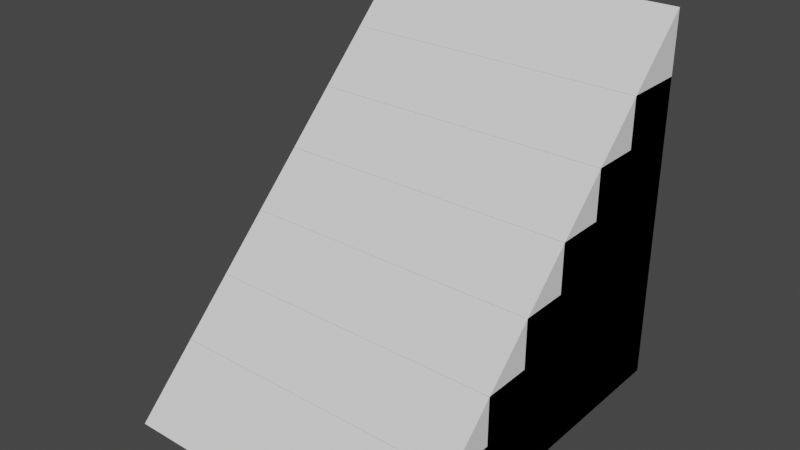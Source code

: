# Source: Steps_1x.blend  (saved by Blender 3.3.6; exported with 4.5.12 LTS)
import bpy
from mathutils import Matrix  # noqa: F401  (used for matrix-valued properties, if any)

bpy.ops.wm.read_factory_settings(use_empty=True)
scene = bpy.context.scene
scene.name = 'Scene'

# ---- materials (node trees are filled in below, after node groups)
mat_material = bpy.data.materials.new('Material')
mat_material.alpha_threshold = 0.0
mat_material.use_transparent_shadow = False
mat_material.roughness = 0.5
mat_material.line_color = (0.0, 0.0, 0.0, 1.0)

# ---- material node trees
mat_material.use_nodes = True; mat_material.node_tree.nodes.clear()
_N = mat_material.node_tree.nodes; _L = mat_material.node_tree.links
n0 = _N.new('ShaderNodeOutputMaterial'); n0.name = 'Material Output'; n0.location = (300, 300)
n1 = _N.new('ShaderNodeBsdfPrincipled'); n1.name = 'Principled BSDF'; n1.location = (10, 300)
n1.distribution = 'GGX'
n1.subsurface_method = 'RANDOM_WALK_SKIN'
n1.inputs[3].default_value = 1.45
n1.inputs[27].default_value = (0.0, 0.0, 0.0, 1.0)
n1.inputs[28].default_value = 1.0
_L.new(n1.outputs[0], n0.inputs[0])
n0.is_active_output = True

# ---- world
world_world = bpy.data.worlds.new('World'); scene.world = world_world
world_world.use_nodes = True; world_world.node_tree.nodes.clear()
_N = world_world.node_tree.nodes; _L = world_world.node_tree.links
n0 = _N.new('ShaderNodeOutputWorld'); n0.name = 'World Output'; n0.location = (300, 300)
n1 = _N.new('ShaderNodeBackground'); n1.name = 'Background'; n1.location = (10, 300)
n1.inputs[0].default_value = (0.05088, 0.05088, 0.05088, 1.0)
_L.new(n1.outputs[0], n0.inputs[0])
n0.is_active_output = True
world_world.color = (0.05088, 0.05088, 0.05088)
world_world.use_sun_shadow = False
world_world.sun_shadow_jitter_overblur = 0.0

# ---- meshes
me_cube = bpy.data.meshes.new('Cube')
me_cube.from_pydata([(1.0, 1.0, 1.0), (1.0, 1.0, -1.0), (1.0, -1.0, -1.0), (-1.0, 1.0, 1.0), (-1.0, 1.0, -1.0), (-1.0, -1.0, -1.0), (1.0, 0.5955, 1.0), (1.0, -1.0, -0.5955), (1.0, 0.5955, 0.6809), (1.0, 0.2764, 0.6809), (1.0, 0.2764, 0.3618), (1.0, -0.04272, 0.3618), (1.0, -0.04272, 0.04272), (1.0, -0.3618, 0.04272), (1.0, -0.3618, -0.2764), (1.0, -0.6809, -0.2764), (1.0, -0.6809, -0.5955), (-1.0, -1.0, -0.5955), (-1.0, 0.5955, 1.0), (-1.0, -0.6809, -0.5955), (-1.0, -0.6809, -0.2764), (-1.0, -0.3618, -0.2764), (-1.0, -0.3618, 0.04272), (-1.0, -0.04272, 0.04272), (-1.0, -0.04272, 0.3618), (-1.0, 0.2764, 0.3618), (-1.0, 0.2764, 0.6809), (-1.0, 0.5955, 0.6809)], [], [(5, 17, 19, 20, 21, 22, 23, 24, 25, 26, 27, 18, 3, 4), (0, 3, 18, 6), (4, 1, 2, 5), (2, 7, 17, 5), (4, 3, 0, 1), (6, 18, 27, 8), (8, 27, 26, 9), (9, 26, 25, 10), (10, 25, 24, 11), (11, 24, 23, 12), (12, 23, 22, 13), (13, 22, 21, 14), (14, 21, 20, 15), (15, 20, 19, 16), (16, 19, 17, 7), (1, 0, 6, 8, 9, 10, 11, 12, 13, 14, 15, 16, 7, 2)])
_uv = me_cube.uv_layers.new(name='UVMap')
_uv.uv.foreach_set('vector', [0.375, 0.0, 0.4256, 0.0, 0.4256, 0.03989, 0.4655, 0.03989, 0.4655, 0.07977, 0.5053, 0.07977, 0.5053, 0.1197, 0.5452, 0.1197, 0.5452, 0.1595, 0.5851, 0.1595, 0.5851, 0.1994, 0.625, 0.1994, 0.625, 0.25, 0.375, 0.25, 0.625, 0.5, 0.875, 0.5, 0.875, 0.5506, 0.625, 0.5506, 0.125, 0.5, 0.375, 0.5, 0.375, 0.75, 0.125, 0.75, 0.375, 0.75, 0.4256, 0.75, 0.4256, 1.0, 0.375, 1.0, 0.375, 0.25, 0.625, 0.25, 0.625, 0.5, 0.375, 0.5, 0.625, 0.5506, 0.875, 0.5506, 0.875, 0.5506, 0.625, 0.5506, 0.625, 0.5506, 0.875, 0.5506, 0.875, 0.5905, 0.625, 0.5905, 0.625, 0.5905, 0.875, 0.5905, 0.875, 0.5905, 0.625, 0.5905, 0.625, 0.5905, 0.875, 0.5905, 0.875, 0.6303, 0.625, 0.6303, 0.625, 0.6303, 0.875, 0.6303, 0.875, 0.75, 0.625, 0.75, 0.625, 0.75, 0.625, 1.0, 0.5053, 1.0, 0.5053, 0.75, 0.5053, 0.75, 0.5053, 1.0, 0.4655, 1.0, 0.4655, 0.75, 0.4655, 0.75, 0.4655, 1.0, 0.4655, 1.0, 0.4655, 0.75, 0.4655, 0.75, 0.4655, 1.0, 0.4256, 1.0, 0.4256, 0.75, 0.4256, 0.75, 0.4256, 1.0, 0.4256, 1.0, 0.4256, 0.75, 0.375, 0.5, 0.625, 0.5, 0.625, 0.5506, 0.5851, 0.5506, 0.5851, 0.5905, 0.5452, 0.5905, 0.5452, 0.6303, 0.5053, 0.6303, 0.5053, 0.6702, 0.4655, 0.6702, 0.4655, 0.7101, 0.4256, 0.7101, 0.4256, 0.75, 0.375, 0.75])
me_cube.materials.append(mat_material)
me_cube.use_mirror_vertex_groups = False
me_cube.update()
me_cube_002 = bpy.data.meshes.new('Cube.002')
me_cube_002.from_pydata([(-1.0, -1.0, -1.0), (-1.0, 1.0, -1.0), (-1.0, 1.0, 1.0), (1.0, -1.0, -1.0), (1.0, 1.0, -1.0), (1.0, 1.0, 1.0), (-1.0, -1.0, -1.0), (-1.0, 1.0, 1.0), (1.0, 1.0, 1.0), (1.0, -1.0, -1.0)], [], [(5, 2, 7, 8), (1, 2, 5, 4), (0, 6, 7, 2, 1), (1, 4, 3, 0), (4, 5, 8, 9, 3), (8, 7, 6, 9), (3, 9, 6, 0)])
_uv = me_cube_002.uv_layers.new(name='UVMap')
_uv.uv.foreach_set('vector', [0.625, 0.5, 0.875, 0.5, 0.875, 0.5, 0.625, 0.5, 0.375, 0.25, 0.625, 0.25, 0.625, 0.5, 0.375, 0.5, 0.375, 0.0, 0.375, 0.0, 0.625, 0.25, 0.625, 0.25, 0.375, 0.25, 0.125, 0.5, 0.375, 0.5, 0.375, 0.75, 0.125, 0.75, 0.375, 0.5, 0.625, 0.5, 0.625, 0.5, 0.375, 0.75, 0.375, 0.75, 0.625, 0.75, 0.625, 1.0, 0.375, 1.0, 0.375, 0.75, 0.375, 0.75, 0.375, 0.75, 0.375, 1.0, 0.375, 1.0])
me_cube_002.update()

# ---- objects
ob_steps = bpy.data.objects.new('Steps', me_cube)
ob_steps_col = bpy.data.objects.new('Steps_col', me_cube_002)

# ---- transforms, parenting, visibility, modifiers, constraints
ob_steps.location = (0.0, 0.0, 1.0)
ob_steps.lock_rotations_4d = False
ob_steps.empty_display_type = 'ARROWS'
ob_steps.lineart.crease_threshold = 0.0
ob_steps_col.location = (0.0, -0.2, 1.2)
ob_steps_col.scale = (1.0, 1.2, 1.2)

# ---- collection membership
scene.collection.objects.link(ob_steps)
scene.collection.objects.link(ob_steps_col)

# ---- scene / render settings (as saved in the file)
scene.frame_start = 1; scene.frame_end = 250; scene.frame_set(1)
scene.render.engine = 'BLENDER_EEVEE_NEXT'
scene.cycles.sampling_pattern = 'TABULATED_SOBOL'
scene.cycles.use_light_tree = False
scene.view_settings.view_transform = 'Filmic'
bpy.context.view_layer.update()

# ---- added for rendering (the .blend has no active camera and no usable light): camera, sun
cam_auto = bpy.data.cameras.new('AutoCamera')
cam_auto.lens = 50.0
cam_auto.sensor_width = 36.0
cam_auto.clip_end = 1000.0
ob_auto_camera = bpy.data.objects.new('AutoCamera', cam_auto)
scene.collection.objects.link(ob_auto_camera)
ob_auto_camera.location = (3.64496, -4.57396, 4.11597)
ob_auto_camera.rotation_euler = (1.09748, -7.21219e-08, 0.694738)
scene.camera = ob_auto_camera
light_auto_sun = bpy.data.lights.new('AutoSun', 'SUN')
light_auto_sun.energy = 3.0
light_auto_sun.angle = 0.0523599
ob_auto_sun = bpy.data.objects.new('AutoSun', light_auto_sun)
scene.collection.objects.link(ob_auto_sun)
ob_auto_sun.rotation_euler = (0.872665, 0.174533, 0.523599)
bpy.context.view_layer.update()

